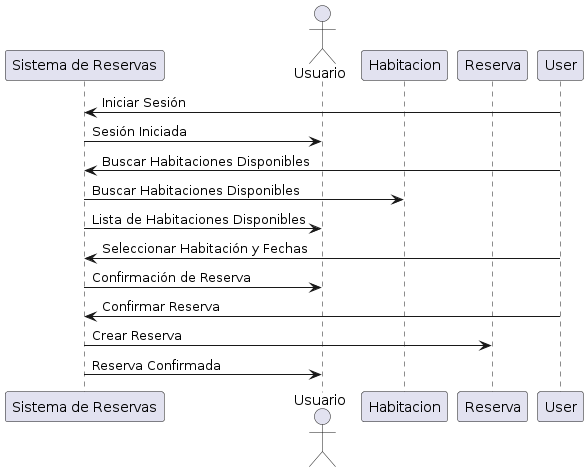

The diagram above was rendered by PlantUML. Its source (embedded in the PNG):
@startuml
actor Usuario
participant "Sistema de Reservas" as Sistema
participant Usuario
participant Habitacion
participant Reserva

User -> Sistema: Iniciar Sesión
Sistema -> Usuario: Sesión Iniciada
User -> Sistema: Buscar Habitaciones Disponibles
Sistema -> Habitacion: Buscar Habitaciones Disponibles
Sistema -> Usuario: Lista de Habitaciones Disponibles
User -> Sistema: Seleccionar Habitación y Fechas
Sistema -> Usuario: Confirmación de Reserva
User -> Sistema: Confirmar Reserva
Sistema -> Reserva: Crear Reserva
Sistema -> Usuario: Reserva Confirmada
@enduml